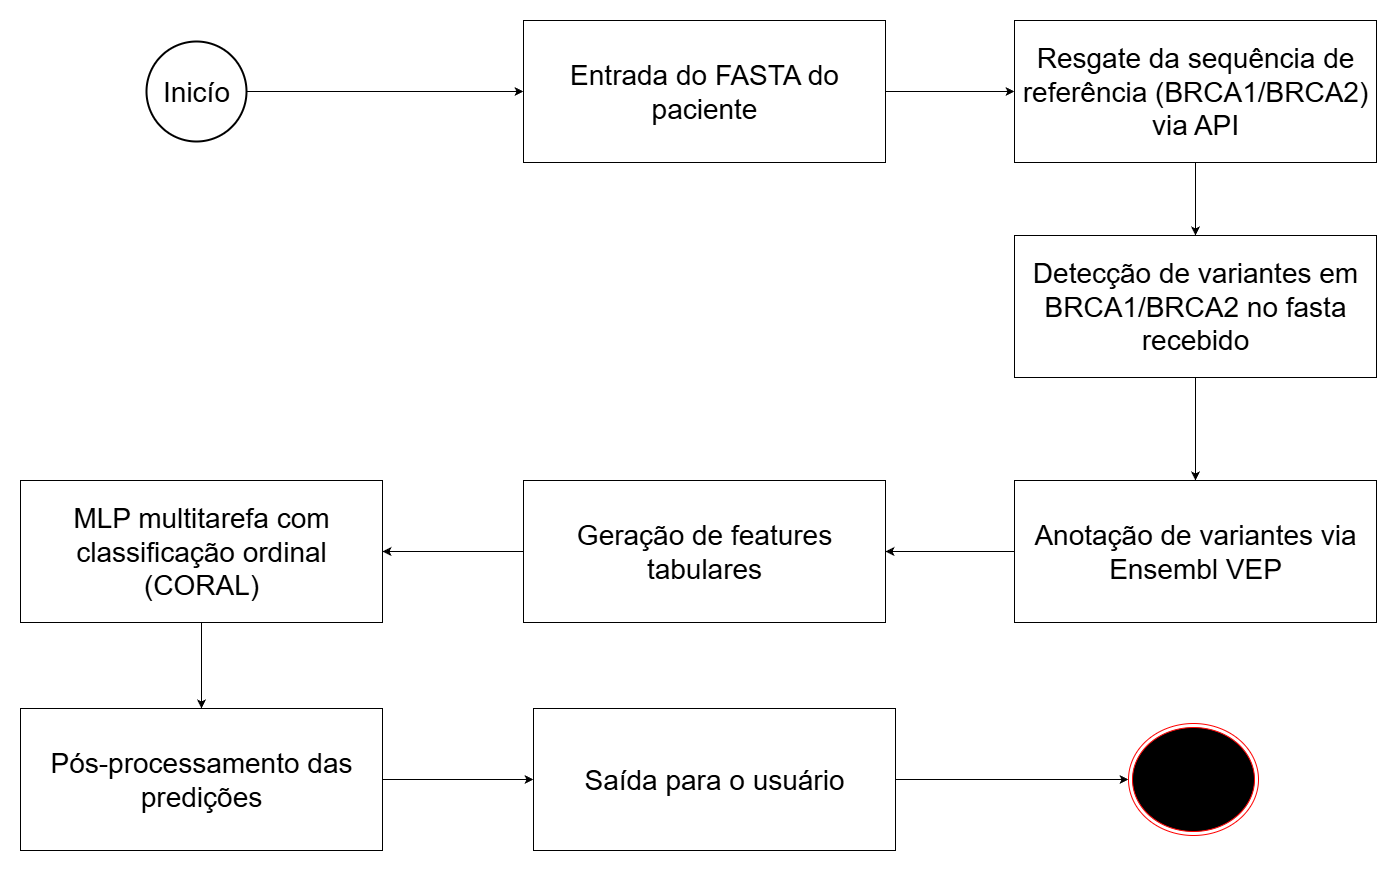

The diagram above was exported from draw.io. Its source (the exported page's mxGraphModel, read from the mxfile embedded in the PNG):
<mxGraphModel dx="3965" dy="1858" grid="0" gridSize="10" guides="1" tooltips="1" connect="1" arrows="1" fold="1" page="0" pageScale="1" pageWidth="827" pageHeight="1169" math="0" shadow="0">
  <root>
    <mxCell id="0" />
    <mxCell id="1" parent="0" />
    <mxCell id="KftEO7m_Q8w5DTPJS7EF-13" style="edgeStyle=orthogonalEdgeStyle;rounded=0;orthogonalLoop=1;jettySize=auto;html=1;entryX=0;entryY=0.5;entryDx=0;entryDy=0;" edge="1" parent="1" source="KftEO7m_Q8w5DTPJS7EF-1" target="KftEO7m_Q8w5DTPJS7EF-3">
      <mxGeometry relative="1" as="geometry" />
    </mxCell>
    <mxCell id="KftEO7m_Q8w5DTPJS7EF-1" value="&lt;font style=&quot;font-size: 28px;&quot;&gt;Entrada do FASTA do paciente&lt;/font&gt;" style="rounded=0;whiteSpace=wrap;html=1;" vertex="1" parent="1">
      <mxGeometry x="408" y="60" width="362" height="142" as="geometry" />
    </mxCell>
    <mxCell id="KftEO7m_Q8w5DTPJS7EF-14" style="edgeStyle=orthogonalEdgeStyle;rounded=0;orthogonalLoop=1;jettySize=auto;html=1;" edge="1" parent="1" source="KftEO7m_Q8w5DTPJS7EF-3" target="KftEO7m_Q8w5DTPJS7EF-4">
      <mxGeometry relative="1" as="geometry" />
    </mxCell>
    <mxCell id="KftEO7m_Q8w5DTPJS7EF-3" value="&lt;font style=&quot;font-size: 28px;&quot;&gt;Resgate da sequência de referência (BRCA1/BRCA2) via API&lt;/font&gt;" style="rounded=0;whiteSpace=wrap;html=1;" vertex="1" parent="1">
      <mxGeometry x="899" y="60" width="362" height="142" as="geometry" />
    </mxCell>
    <mxCell id="KftEO7m_Q8w5DTPJS7EF-15" style="edgeStyle=orthogonalEdgeStyle;rounded=0;orthogonalLoop=1;jettySize=auto;html=1;" edge="1" parent="1" source="KftEO7m_Q8w5DTPJS7EF-4" target="KftEO7m_Q8w5DTPJS7EF-5">
      <mxGeometry relative="1" as="geometry" />
    </mxCell>
    <mxCell id="KftEO7m_Q8w5DTPJS7EF-4" value="&lt;font style=&quot;font-size: 28px;&quot;&gt;Detecção de variantes em BRCA1/BRCA2 no fasta recebido&lt;/font&gt;" style="rounded=0;whiteSpace=wrap;html=1;" vertex="1" parent="1">
      <mxGeometry x="899" y="275" width="362" height="142" as="geometry" />
    </mxCell>
    <mxCell id="KftEO7m_Q8w5DTPJS7EF-16" style="edgeStyle=orthogonalEdgeStyle;rounded=0;orthogonalLoop=1;jettySize=auto;html=1;" edge="1" parent="1" source="KftEO7m_Q8w5DTPJS7EF-5" target="KftEO7m_Q8w5DTPJS7EF-6">
      <mxGeometry relative="1" as="geometry" />
    </mxCell>
    <mxCell id="KftEO7m_Q8w5DTPJS7EF-5" value="&lt;font style=&quot;font-size: 28px;&quot;&gt;Anotação de variantes via Ensembl VEP&lt;/font&gt;" style="rounded=0;whiteSpace=wrap;html=1;" vertex="1" parent="1">
      <mxGeometry x="899" y="520" width="362" height="142" as="geometry" />
    </mxCell>
    <mxCell id="KftEO7m_Q8w5DTPJS7EF-17" style="edgeStyle=orthogonalEdgeStyle;rounded=0;orthogonalLoop=1;jettySize=auto;html=1;" edge="1" parent="1" source="KftEO7m_Q8w5DTPJS7EF-6" target="KftEO7m_Q8w5DTPJS7EF-8">
      <mxGeometry relative="1" as="geometry" />
    </mxCell>
    <mxCell id="KftEO7m_Q8w5DTPJS7EF-6" value="&lt;font style=&quot;font-size: 28px;&quot;&gt;Geração de features tabulares&lt;/font&gt;" style="rounded=0;whiteSpace=wrap;html=1;" vertex="1" parent="1">
      <mxGeometry x="408" y="520" width="362" height="142" as="geometry" />
    </mxCell>
    <mxCell id="KftEO7m_Q8w5DTPJS7EF-18" style="edgeStyle=orthogonalEdgeStyle;rounded=0;orthogonalLoop=1;jettySize=auto;html=1;" edge="1" parent="1" source="KftEO7m_Q8w5DTPJS7EF-8" target="KftEO7m_Q8w5DTPJS7EF-9">
      <mxGeometry relative="1" as="geometry" />
    </mxCell>
    <mxCell id="KftEO7m_Q8w5DTPJS7EF-8" value="&lt;font style=&quot;font-size: 28px;&quot;&gt;MLP multitarefa com classificação ordinal (CORAL)&lt;/font&gt;" style="rounded=0;whiteSpace=wrap;html=1;" vertex="1" parent="1">
      <mxGeometry x="-95" y="520" width="362" height="142" as="geometry" />
    </mxCell>
    <mxCell id="KftEO7m_Q8w5DTPJS7EF-19" style="edgeStyle=orthogonalEdgeStyle;rounded=0;orthogonalLoop=1;jettySize=auto;html=1;entryX=0;entryY=0.5;entryDx=0;entryDy=0;" edge="1" parent="1" source="KftEO7m_Q8w5DTPJS7EF-9" target="KftEO7m_Q8w5DTPJS7EF-10">
      <mxGeometry relative="1" as="geometry" />
    </mxCell>
    <mxCell id="KftEO7m_Q8w5DTPJS7EF-9" value="&lt;font style=&quot;font-size: 28px;&quot;&gt;Pós-processamento das predições&lt;/font&gt;" style="rounded=0;whiteSpace=wrap;html=1;" vertex="1" parent="1">
      <mxGeometry x="-95" y="748" width="362" height="142" as="geometry" />
    </mxCell>
    <mxCell id="KftEO7m_Q8w5DTPJS7EF-21" style="edgeStyle=orthogonalEdgeStyle;rounded=0;orthogonalLoop=1;jettySize=auto;html=1;" edge="1" parent="1" source="KftEO7m_Q8w5DTPJS7EF-10" target="KftEO7m_Q8w5DTPJS7EF-20">
      <mxGeometry relative="1" as="geometry" />
    </mxCell>
    <mxCell id="KftEO7m_Q8w5DTPJS7EF-10" value="&lt;font style=&quot;font-size: 28px;&quot;&gt;Saída para o usuário&lt;/font&gt;" style="rounded=0;whiteSpace=wrap;html=1;" vertex="1" parent="1">
      <mxGeometry x="418" y="748" width="362" height="142" as="geometry" />
    </mxCell>
    <mxCell id="KftEO7m_Q8w5DTPJS7EF-12" style="edgeStyle=orthogonalEdgeStyle;rounded=0;orthogonalLoop=1;jettySize=auto;html=1;" edge="1" parent="1" source="KftEO7m_Q8w5DTPJS7EF-11" target="KftEO7m_Q8w5DTPJS7EF-1">
      <mxGeometry relative="1" as="geometry" />
    </mxCell>
    <mxCell id="KftEO7m_Q8w5DTPJS7EF-11" value="&lt;font style=&quot;font-size: 28px;&quot;&gt;Inicío&lt;/font&gt;" style="strokeWidth=2;html=1;shape=mxgraph.flowchart.start_2;whiteSpace=wrap;" vertex="1" parent="1">
      <mxGeometry x="31" y="81" width="100" height="100" as="geometry" />
    </mxCell>
    <mxCell id="KftEO7m_Q8w5DTPJS7EF-20" value="" style="ellipse;html=1;shape=endState;fillColor=#000000;strokeColor=#ff0000;" vertex="1" parent="1">
      <mxGeometry x="1013" y="763" width="130" height="112" as="geometry" />
    </mxCell>
  </root>
</mxGraphModel>